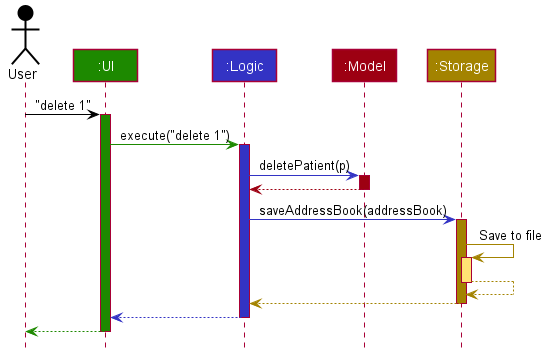

The diagram above was rendered by PlantUML. Its source (embedded in the PNG):
@startuml








skinparam BackgroundColor #FFFFFFF

skinparam Shadowing false

skinparam Class {
    FontColor #FFFFFF
    BorderThickness 1
    BorderColor #FFFFFF
    StereotypeFontColor #FFFFFF
    FontName Arial
}

skinparam Actor {
    BorderColor #000000
    Color #000000
    FontName Arial
}

skinparam Sequence {
    MessageAlign center
    BoxFontSize 15
    BoxPadding 0
    BoxFontColor #FFFFFF
    FontName Arial
}

skinparam Participant {
    FontColor #FFFFFFF
    Padding 20
}

skinparam MinClassWidth 50
skinparam ParticipantPadding 10
skinparam Shadowing false
skinparam DefaultTextAlignment center
skinparam packageStyle Rectangle

hide footbox
hide members
hide circle

Actor User as user #000000
Participant ":UI" as ui #1D8900
Participant ":Logic" as logic #3333C4
Participant ":Model" as model #9D0012
Participant ":Storage" as storage #A38300

user -[#000000]> ui : "delete 1"
activate ui #1D8900

ui -[#1D8900]> logic : execute("delete 1")
activate logic #3333C4

logic -[#3333C4]> model : deletePatient(p)
activate model #9D0012

model -[#9D0012]-> logic
deactivate model

logic -[#3333C4]> storage : saveAddressBook(addressBook)
activate storage #A38300

storage -[#A38300]> storage : Save to file
activate storage #FFE374
storage --[#A38300]> storage
deactivate storage

storage --[#A38300]> logic
deactivate storage

logic --[#3333C4]> ui
deactivate logic

ui--[#1D8900]> user
deactivate ui
@enduml